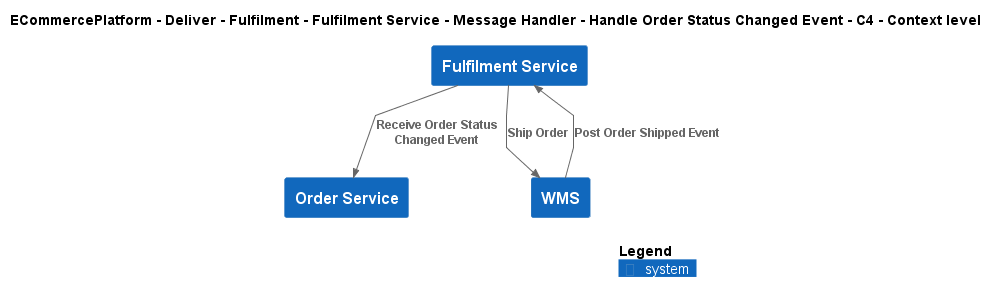

The diagram above was rendered by PlantUML. Its source (embedded in the PNG):
@startuml
!include ..\..\..\..\..\..\..\..\..\.c4s\C4_Context.puml

AddElementTag("c4interflow:lifecycle:new", $bgColor=green, $fontColor=#ffffff, $borderColor=green, $shadowing="False")
AddElementTag("c4interflow:lifecycle:changed", $bgColor=orange, $fontColor=#ffffff, $borderColor=orange, $shadowing="False")
AddElementTag("c4interflow:lifecycle:removed", $bgColor=red, $fontColor=#ffffff, $borderColor=red, $shadowing="False")

AddRelTag("c4interflow:lifecycle:new", $textColor=green, $lineColor=green)
AddRelTag("c4interflow:lifecycle:changed", $textColor=orange, $lineColor=orange)
AddRelTag("c4interflow:lifecycle:removed", $textColor=red, $lineColor=red)

SHOW_PERSON_PORTRAIT()
LAYOUT_TOP_DOWN()

skinparam linetype polyline

title ECommercePlatform - Deliver - Fulfilment - Fulfilment Service - Message Handler - Handle Order Status Changed Event - C4 - Context level

System(ECommercePlatform.Deliver.Fulfilment.SoftwareSystems.FulfilmentService, "Fulfilment Service", "")
System(ECommercePlatform.GenerateDemand.OrderManagement.SoftwareSystems.OrderService, "Order Service", "")
System(ECommercePlatform.Deliver.Fulfilment.SoftwareSystems.WMS, "WMS", "")

Rel(ECommercePlatform.Deliver.Fulfilment.SoftwareSystems.FulfilmentService, ECommercePlatform.GenerateDemand.OrderManagement.SoftwareSystems.OrderService, "Receive Order Status Changed Event")
Rel(ECommercePlatform.Deliver.Fulfilment.SoftwareSystems.FulfilmentService, ECommercePlatform.Deliver.Fulfilment.SoftwareSystems.WMS, "Ship Order")
Rel(ECommercePlatform.Deliver.Fulfilment.SoftwareSystems.WMS, ECommercePlatform.Deliver.Fulfilment.SoftwareSystems.FulfilmentService, "Post Order Shipped Event")


SHOW_LEGEND()
@enduml